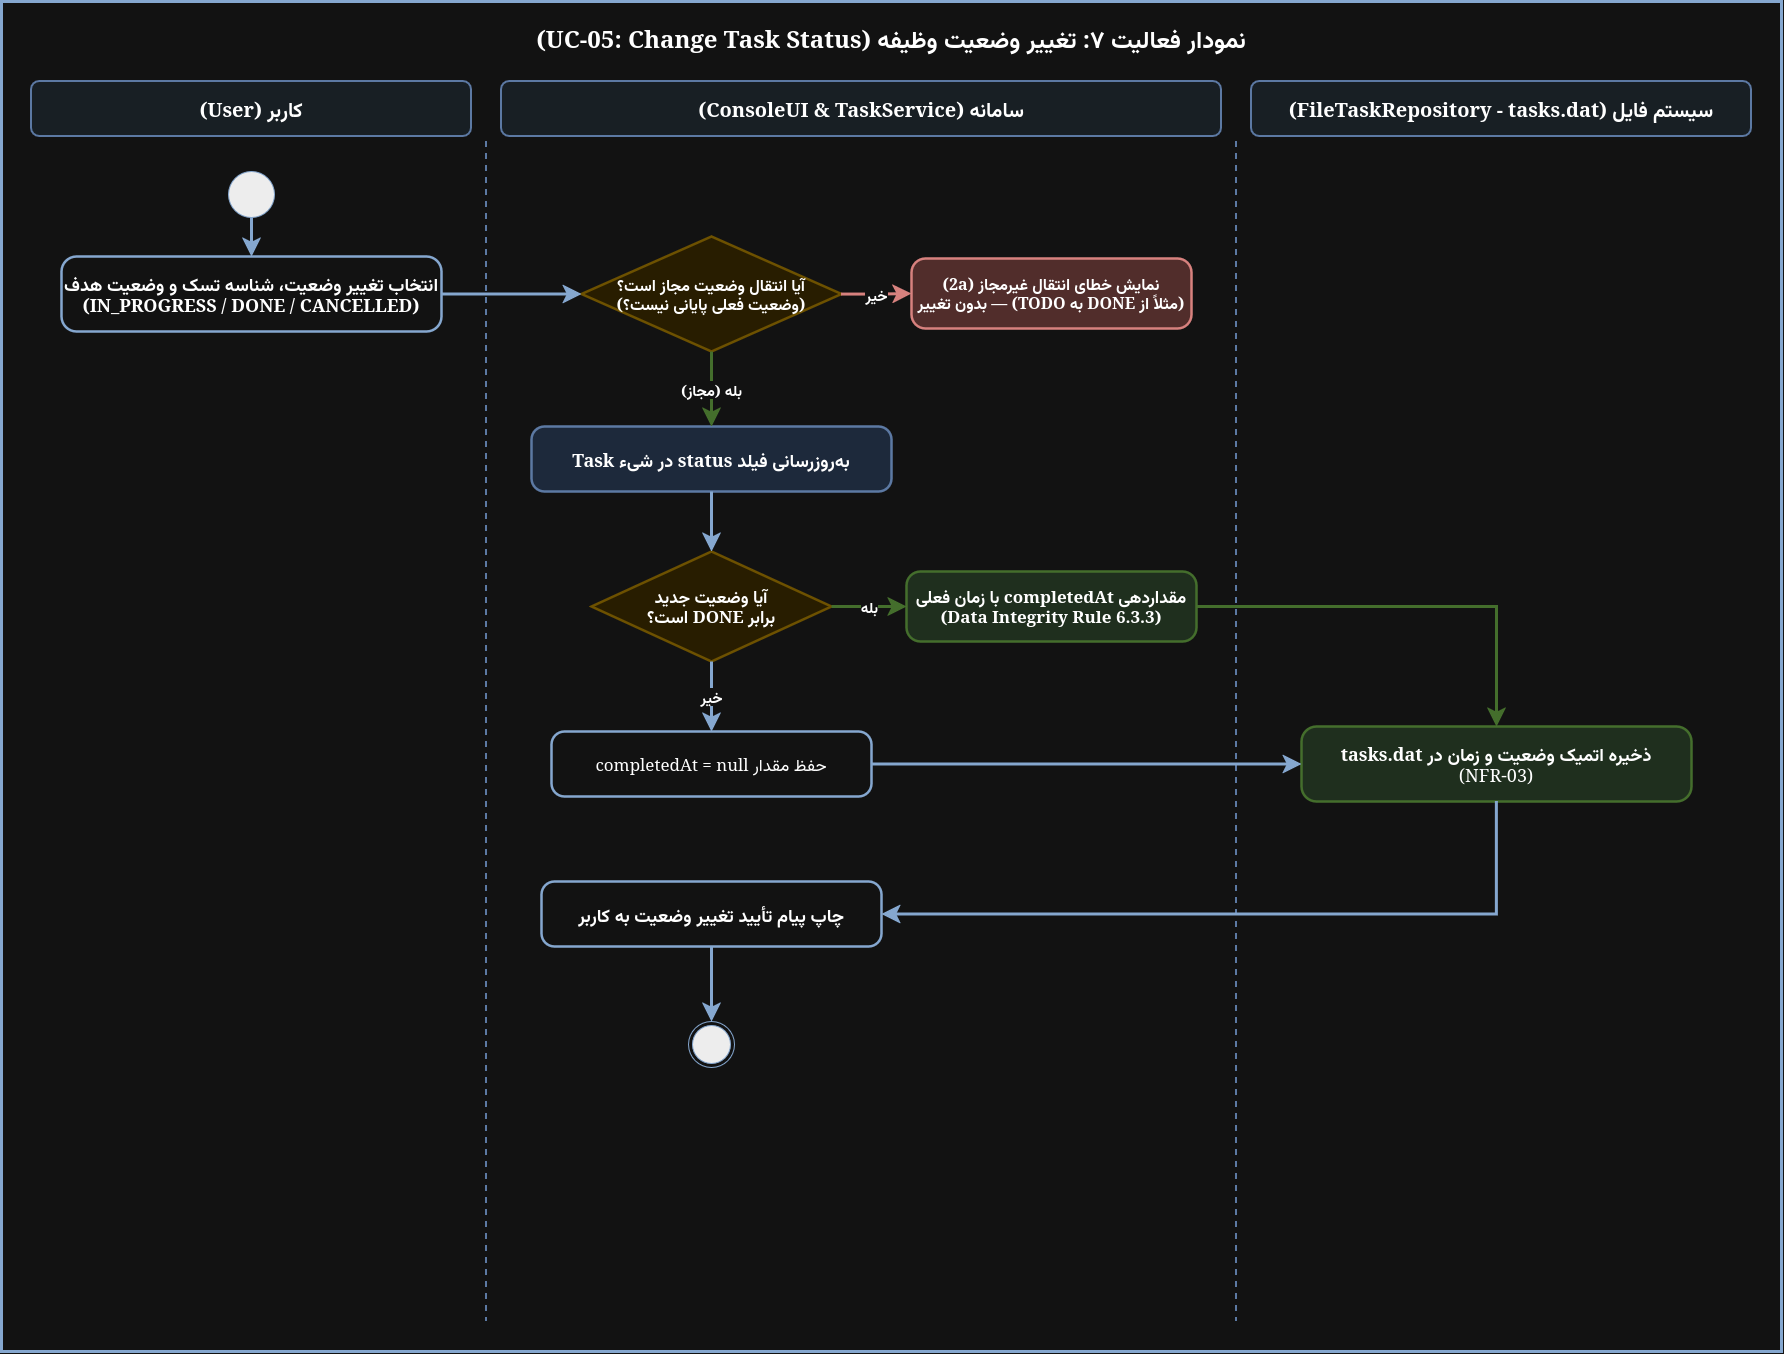

The diagram above was exported from draw.io. Its source (the exported page's mxGraphModel, read from the mxfile embedded in the PNG):
<mxGraphModel dx="2034" dy="1378" grid="1" gridSize="10" guides="1" tooltips="1" connect="1" arrows="1" fold="1" page="1" pageScale="1" pageWidth="1900" pageHeight="1450" math="0" shadow="0">
  <root>
    <mxCell id="0" />
    <mxCell id="1" parent="0" />
    <mxCell id="frame" parent="1" style="rounded=0;whiteSpace=wrap;html=1;fillColor=default;strokeColor=#355C8A;strokeWidth=3;fontSize=24;fontStyle=1;align=center;verticalAlign=top;spacingTop=16;fontFamily=Tahoma;textDirection=rtl;" value="نمودار فعالیت ۷: تغییر وضعیت وظیفه (UC-05: Change Task Status)" vertex="1">
      <mxGeometry height="1350" width="1780" x="60" y="40" as="geometry" />
    </mxCell>
    <mxCell id="lane_user" parent="1" style="rounded=1;whiteSpace=wrap;html=1;fillColor=#EAF2F8;strokeColor=#6C8EBF;strokeWidth=2;fontSize=20;fontStyle=1;align=center;fontFamily=Tahoma;textDirection=rtl;" value="کاربر (User)" vertex="1">
      <mxGeometry height="55" width="440" x="90" y="120" as="geometry" />
    </mxCell>
    <mxCell id="lane_sys" parent="1" style="rounded=1;whiteSpace=wrap;html=1;fillColor=#EAF2F8;strokeColor=#6C8EBF;strokeWidth=2;fontSize=20;fontStyle=1;align=center;fontFamily=Tahoma;textDirection=rtl;" value="سامانه (ConsoleUI &amp; TaskService)" vertex="1">
      <mxGeometry height="55" width="720" x="560" y="120" as="geometry" />
    </mxCell>
    <mxCell id="lane_file" parent="1" style="rounded=1;whiteSpace=wrap;html=1;fillColor=#EAF2F8;strokeColor=#6C8EBF;strokeWidth=2;fontSize=20;fontStyle=1;align=center;fontFamily=Tahoma;textDirection=rtl;" value="سیستم فایل (FileTaskRepository - tasks.dat)" vertex="1">
      <mxGeometry height="55" width="500" x="1310" y="120" as="geometry" />
    </mxCell>
    <mxCell id="div1" parent="1" style="line;strokeWidth=2;direction=south;html=1;dashed=1;strokeColor=#6C8EBF;textDirection=rtl;" vertex="1">
      <mxGeometry height="1180" width="10" x="540" y="180" as="geometry" />
    </mxCell>
    <mxCell id="div2" parent="1" style="line;strokeWidth=2;direction=south;html=1;dashed=1;strokeColor=#6C8EBF;textDirection=rtl;" vertex="1">
      <mxGeometry height="1180" width="10" x="1290" y="180" as="geometry" />
    </mxCell>
    <mxCell id="start" parent="1" style="ellipse;fillColor=#000000;strokeColor=#355C8A;textDirection=rtl;" vertex="1">
      <mxGeometry height="46" width="46" x="287" y="210" as="geometry" />
    </mxCell>
    <mxCell id="a1" parent="1" style="rounded=1;whiteSpace=wrap;html=1;arcSize=20;fillColor=#FFFFFF;strokeColor=#355C8A;strokeWidth=2.5;fontSize=18;fontFamily=Tahoma;fontStyle=1;textDirection=rtl;" value="انتخاب تغییر وضعیت، شناسه تسک و وضعیت هدف&lt;br&gt;(IN_PROGRESS / DONE / CANCELLED)" vertex="1">
      <mxGeometry height="75" width="380" x="120" y="295" as="geometry" />
    </mxCell>
    <mxCell id="d1" parent="1" style="rhombus;whiteSpace=wrap;html=1;fillColor=#FFF2CC;strokeColor=#D6B656;strokeWidth=2.5;fontSize=16;fontFamily=Tahoma;fontStyle=1;textDirection=rtl;" value="آیا انتقال وضعیت مجاز است؟&lt;br&gt;(وضعیت فعلی پایانی نیست؟)" vertex="1">
      <mxGeometry height="115" width="260" x="640" y="275" as="geometry" />
    </mxCell>
    <mxCell id="err1" parent="1" style="rounded=1;whiteSpace=wrap;html=1;arcSize=20;fillColor=#F8CECC;strokeColor=#B85450;strokeWidth=2.5;fontSize=16;fontFamily=Tahoma;fontStyle=1;textDirection=rtl;" value="نمایش خطای انتقال غیرمجاز (2a)&lt;br&gt;(مثلاً از DONE به TODO) — بدون تغییر" vertex="1">
      <mxGeometry height="70" width="280" x="970" y="297" as="geometry" />
    </mxCell>
    <mxCell id="a2" parent="1" style="rounded=1;whiteSpace=wrap;html=1;arcSize=20;fillColor=#DAE8FC;strokeColor=#6C8EBF;strokeWidth=2.5;fontSize=18;fontFamily=Tahoma;fontStyle=1;textDirection=rtl;" value="بهروزرسانی فیلد status در شیء Task" vertex="1">
      <mxGeometry height="65" width="360" x="590" y="465" as="geometry" />
    </mxCell>
    <mxCell id="d2" parent="1" style="rhombus;whiteSpace=wrap;html=1;fillColor=#FFF2CC;strokeColor=#D6B656;strokeWidth=2.5;fontSize=17;fontFamily=Tahoma;fontStyle=1;textDirection=rtl;" value="آیا وضعیت جدید&lt;br&gt;برابر DONE است؟" vertex="1">
      <mxGeometry height="110" width="240" x="650" y="590" as="geometry" />
    </mxCell>
    <mxCell id="set_done_time" parent="1" style="rounded=1;whiteSpace=wrap;html=1;arcSize=20;fillColor=#D5E8D4;strokeColor=#82B366;strokeWidth=2.5;fontSize=17;fontFamily=Tahoma;fontStyle=1;textDirection=rtl;" value="مقداردهی completedAt با زمان فعلی&lt;br&gt;(Data Integrity Rule 6.3.3)" vertex="1">
      <mxGeometry height="70" width="290" x="965" y="610" as="geometry" />
    </mxCell>
    <mxCell id="keep_null" parent="1" style="rounded=1;whiteSpace=wrap;html=1;arcSize=20;fillColor=#FFFFFF;strokeColor=#355C8A;strokeWidth=2.5;fontSize=17;fontFamily=Tahoma;textDirection=rtl;" value="حفظ مقدار completedAt = null" vertex="1">
      <mxGeometry height="65" width="320" x="610" y="770" as="geometry" />
    </mxCell>
    <mxCell id="a3" parent="1" style="rounded=1;whiteSpace=wrap;html=1;arcSize=20;fillColor=#D5E8D4;strokeColor=#82B366;strokeWidth=2.5;fontSize=18;fontFamily=Tahoma;textDirection=rtl;" value="&lt;b&gt;ذخیره اتمیک وضعیت و زمان در tasks.dat&lt;/b&gt;&lt;br&gt;(NFR-03)" vertex="1">
      <mxGeometry height="75" width="390" x="1360" y="765" as="geometry" />
    </mxCell>
    <mxCell id="a4" parent="1" style="rounded=1;whiteSpace=wrap;html=1;arcSize=20;fillColor=#FFFFFF;strokeColor=#355C8A;strokeWidth=2.5;fontSize=18;fontFamily=Tahoma;fontStyle=1;textDirection=rtl;" value="چاپ پیام تأیید تغییر وضعیت به کاربر" vertex="1">
      <mxGeometry height="65" width="340" x="600" y="920" as="geometry" />
    </mxCell>
    <mxCell id="end" parent="1" style="ellipse;html=1;shape=endState;fillColor=#000000;strokeColor=#355C8A;textDirection=rtl;" vertex="1">
      <mxGeometry height="46" width="46" x="747" y="1060" as="geometry" />
    </mxCell>
    <mxCell id="e1" edge="1" parent="1" source="start" style="edgeStyle=orthogonalEdgeStyle;rounded=0;html=1;strokeWidth=3;strokeColor=#355C8A;endSize=10;textDirection=rtl;" target="a1">
      <mxGeometry relative="1" as="geometry" />
    </mxCell>
    <mxCell id="e2" edge="1" parent="1" source="a1" style="edgeStyle=orthogonalEdgeStyle;rounded=0;html=1;strokeWidth=3;strokeColor=#355C8A;endSize=10;exitX=1;exitY=0.5;entryX=0;entryY=0.5;textDirection=rtl;" target="d1">
      <mxGeometry relative="1" as="geometry" />
    </mxCell>
    <mxCell id="e3_no" edge="1" parent="1" source="d1" style="edgeStyle=orthogonalEdgeStyle;rounded=0;html=1;strokeWidth=3;strokeColor=#B85450;fontSize=15;fontFamily=Tahoma;endSize=10;exitX=1;exitY=0.5;entryX=0;entryY=0.5;labelBackgroundColor=#FFFFFF;textDirection=rtl;" target="err1" value="&lt;b&gt;خیر&lt;/b&gt;">
      <mxGeometry relative="1" as="geometry" />
    </mxCell>
    <mxCell id="e3_yes" edge="1" parent="1" source="d1" style="edgeStyle=orthogonalEdgeStyle;rounded=0;html=1;strokeWidth=3;strokeColor=#82B366;fontSize=15;fontFamily=Tahoma;endSize=10;exitX=0.5;exitY=1;entryX=0.5;entryY=0;labelBackgroundColor=#FFFFFF;textDirection=rtl;" target="a2" value="&lt;b&gt;بله (مجاز)&lt;/b&gt;">
      <mxGeometry relative="1" as="geometry" />
    </mxCell>
    <mxCell id="e4" edge="1" parent="1" source="a2" style="edgeStyle=orthogonalEdgeStyle;rounded=0;html=1;strokeWidth=3;strokeColor=#355C8A;endSize=10;textDirection=rtl;" target="d2">
      <mxGeometry relative="1" as="geometry" />
    </mxCell>
    <mxCell id="e5_yes" edge="1" parent="1" source="d2" style="edgeStyle=orthogonalEdgeStyle;rounded=0;html=1;strokeWidth=3;strokeColor=#82B366;fontSize=15;fontFamily=Tahoma;endSize=10;exitX=1;exitY=0.5;entryX=0;entryY=0.5;labelBackgroundColor=#FFFFFF;textDirection=rtl;" target="set_done_time" value="&lt;b&gt;بله&lt;/b&gt;">
      <mxGeometry relative="1" as="geometry" />
    </mxCell>
    <mxCell id="e5_no" edge="1" parent="1" source="d2" style="edgeStyle=orthogonalEdgeStyle;rounded=0;html=1;strokeWidth=3;strokeColor=#355C8A;fontSize=15;fontFamily=Tahoma;endSize=10;exitX=0.5;exitY=1;entryX=0.5;entryY=0;labelBackgroundColor=#FFFFFF;textDirection=rtl;" target="keep_null" value="&lt;b&gt;خیر&lt;/b&gt;">
      <mxGeometry relative="1" as="geometry" />
    </mxCell>
    <mxCell id="e6_a" edge="1" parent="1" source="set_done_time" style="edgeStyle=orthogonalEdgeStyle;rounded=0;html=1;strokeWidth=3;strokeColor=#82B366;endSize=10;exitX=1;exitY=0.5;entryX=0.5;entryY=0;textDirection=rtl;" target="a3">
      <mxGeometry relative="1" as="geometry">
        <Array as="points">
          <mxPoint x="1555" y="645" />
        </Array>
      </mxGeometry>
    </mxCell>
    <mxCell id="e6_b" edge="1" parent="1" source="keep_null" style="edgeStyle=orthogonalEdgeStyle;rounded=0;html=1;strokeWidth=3;strokeColor=#355C8A;endSize=10;exitX=1;exitY=0.5;entryX=0;entryY=0.5;textDirection=rtl;" target="a3">
      <mxGeometry relative="1" as="geometry" />
    </mxCell>
    <mxCell id="e7" edge="1" parent="1" source="a3" style="edgeStyle=orthogonalEdgeStyle;rounded=0;html=1;strokeWidth=3;strokeColor=#355C8A;endSize=10;exitX=0.5;exitY=1;entryX=1;entryY=0.5;textDirection=rtl;" target="a4">
      <mxGeometry relative="1" as="geometry">
        <Array as="points">
          <mxPoint x="1555" y="953" />
        </Array>
      </mxGeometry>
    </mxCell>
    <mxCell id="e8" edge="1" parent="1" source="a4" style="edgeStyle=orthogonalEdgeStyle;rounded=0;html=1;strokeWidth=3;strokeColor=#355C8A;endSize=10;textDirection=rtl;" target="end">
      <mxGeometry relative="1" as="geometry" />
    </mxCell>
  </root>
</mxGraphModel>